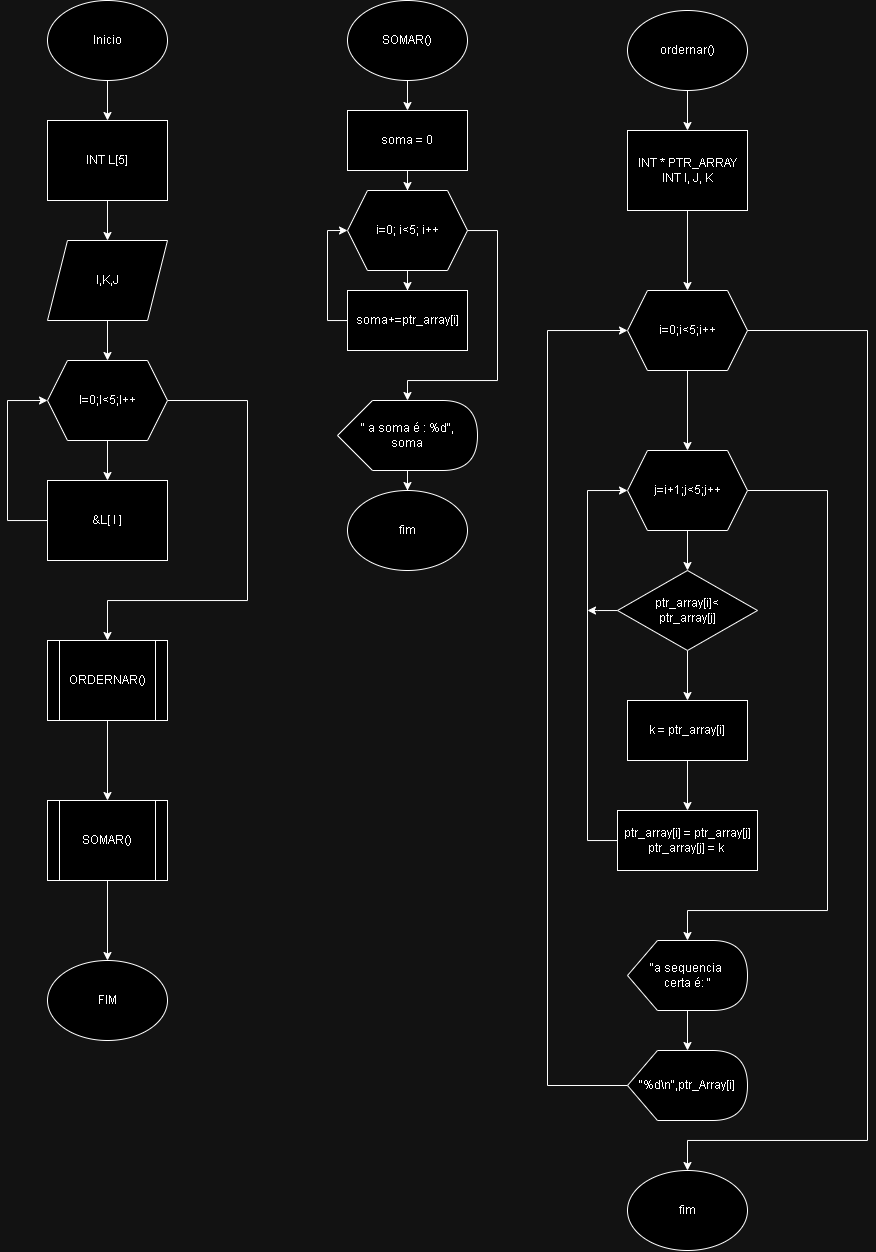

The diagram above was exported from draw.io. Its source (the exported page's mxGraphModel, read from the mxfile embedded in the PNG):
<mxGraphModel dx="1150" dy="637" grid="1" gridSize="10" guides="1" tooltips="1" connect="1" arrows="1" fold="1" page="1" pageScale="1" pageWidth="900" pageHeight="1600" math="0" shadow="0">
  <root>
    <mxCell id="0" />
    <mxCell id="1" parent="0" />
    <mxCell id="56VzzrKWPN-8flBkY-WK-4" value="" style="edgeStyle=orthogonalEdgeStyle;rounded=0;orthogonalLoop=1;jettySize=auto;html=1;" edge="1" parent="1" source="56VzzrKWPN-8flBkY-WK-2" target="56VzzrKWPN-8flBkY-WK-3">
      <mxGeometry relative="1" as="geometry" />
    </mxCell>
    <mxCell id="56VzzrKWPN-8flBkY-WK-2" value="Inicio" style="ellipse;whiteSpace=wrap;html=1;" vertex="1" parent="1">
      <mxGeometry x="60" y="30" width="120" height="80" as="geometry" />
    </mxCell>
    <mxCell id="56VzzrKWPN-8flBkY-WK-6" value="" style="edgeStyle=orthogonalEdgeStyle;rounded=0;orthogonalLoop=1;jettySize=auto;html=1;" edge="1" parent="1" source="56VzzrKWPN-8flBkY-WK-3" target="56VzzrKWPN-8flBkY-WK-5">
      <mxGeometry relative="1" as="geometry" />
    </mxCell>
    <mxCell id="56VzzrKWPN-8flBkY-WK-3" value="INT L[5]" style="whiteSpace=wrap;html=1;" vertex="1" parent="1">
      <mxGeometry x="60" y="150" width="120" height="80" as="geometry" />
    </mxCell>
    <mxCell id="56VzzrKWPN-8flBkY-WK-10" value="" style="edgeStyle=orthogonalEdgeStyle;rounded=0;orthogonalLoop=1;jettySize=auto;html=1;" edge="1" parent="1" source="56VzzrKWPN-8flBkY-WK-5" target="56VzzrKWPN-8flBkY-WK-9">
      <mxGeometry relative="1" as="geometry" />
    </mxCell>
    <mxCell id="56VzzrKWPN-8flBkY-WK-5" value="I,K,J" style="shape=parallelogram;perimeter=parallelogramPerimeter;whiteSpace=wrap;html=1;fixedSize=1;" vertex="1" parent="1">
      <mxGeometry x="60" y="270" width="120" height="80" as="geometry" />
    </mxCell>
    <mxCell id="56VzzrKWPN-8flBkY-WK-16" value="" style="edgeStyle=orthogonalEdgeStyle;rounded=0;orthogonalLoop=1;jettySize=auto;html=1;" edge="1" parent="1" source="56VzzrKWPN-8flBkY-WK-7" target="56VzzrKWPN-8flBkY-WK-15">
      <mxGeometry relative="1" as="geometry" />
    </mxCell>
    <mxCell id="56VzzrKWPN-8flBkY-WK-7" value="ORDERNAR()" style="shape=process;whiteSpace=wrap;html=1;backgroundOutline=1;" vertex="1" parent="1">
      <mxGeometry x="60" y="670" width="120" height="80" as="geometry" />
    </mxCell>
    <mxCell id="56VzzrKWPN-8flBkY-WK-12" value="" style="edgeStyle=orthogonalEdgeStyle;rounded=0;orthogonalLoop=1;jettySize=auto;html=1;" edge="1" parent="1" source="56VzzrKWPN-8flBkY-WK-9" target="56VzzrKWPN-8flBkY-WK-11">
      <mxGeometry relative="1" as="geometry" />
    </mxCell>
    <mxCell id="56VzzrKWPN-8flBkY-WK-13" style="edgeStyle=orthogonalEdgeStyle;rounded=0;orthogonalLoop=1;jettySize=auto;html=1;exitX=1;exitY=0.5;exitDx=0;exitDy=0;" edge="1" parent="1" source="56VzzrKWPN-8flBkY-WK-9" target="56VzzrKWPN-8flBkY-WK-7">
      <mxGeometry relative="1" as="geometry">
        <Array as="points">
          <mxPoint x="260" y="430" />
          <mxPoint x="260" y="630" />
          <mxPoint x="120" y="630" />
        </Array>
      </mxGeometry>
    </mxCell>
    <mxCell id="56VzzrKWPN-8flBkY-WK-9" value="I=0;I&amp;lt;5;I++" style="shape=hexagon;perimeter=hexagonPerimeter2;whiteSpace=wrap;html=1;fixedSize=1;" vertex="1" parent="1">
      <mxGeometry x="60" y="390" width="120" height="80" as="geometry" />
    </mxCell>
    <mxCell id="56VzzrKWPN-8flBkY-WK-14" style="edgeStyle=orthogonalEdgeStyle;rounded=0;orthogonalLoop=1;jettySize=auto;html=1;entryX=0;entryY=0.5;entryDx=0;entryDy=0;" edge="1" parent="1" source="56VzzrKWPN-8flBkY-WK-11" target="56VzzrKWPN-8flBkY-WK-9">
      <mxGeometry relative="1" as="geometry">
        <Array as="points">
          <mxPoint x="20" y="550" />
          <mxPoint x="20" y="430" />
        </Array>
      </mxGeometry>
    </mxCell>
    <mxCell id="56VzzrKWPN-8flBkY-WK-11" value="&amp;amp;L[ I ]" style="whiteSpace=wrap;html=1;" vertex="1" parent="1">
      <mxGeometry x="60" y="510" width="120" height="80" as="geometry" />
    </mxCell>
    <mxCell id="56VzzrKWPN-8flBkY-WK-18" value="" style="edgeStyle=orthogonalEdgeStyle;rounded=0;orthogonalLoop=1;jettySize=auto;html=1;" edge="1" parent="1" source="56VzzrKWPN-8flBkY-WK-15" target="56VzzrKWPN-8flBkY-WK-17">
      <mxGeometry relative="1" as="geometry" />
    </mxCell>
    <mxCell id="56VzzrKWPN-8flBkY-WK-15" value="SOMAR()" style="shape=process;whiteSpace=wrap;html=1;backgroundOutline=1;" vertex="1" parent="1">
      <mxGeometry x="60" y="830" width="120" height="80" as="geometry" />
    </mxCell>
    <mxCell id="56VzzrKWPN-8flBkY-WK-17" value="FIM" style="ellipse;whiteSpace=wrap;html=1;" vertex="1" parent="1">
      <mxGeometry x="60" y="990" width="120" height="80" as="geometry" />
    </mxCell>
    <mxCell id="56VzzrKWPN-8flBkY-WK-21" value="" style="edgeStyle=orthogonalEdgeStyle;rounded=0;orthogonalLoop=1;jettySize=auto;html=1;" edge="1" parent="1" source="56VzzrKWPN-8flBkY-WK-19" target="56VzzrKWPN-8flBkY-WK-20">
      <mxGeometry relative="1" as="geometry" />
    </mxCell>
    <mxCell id="56VzzrKWPN-8flBkY-WK-19" value="ordernar()" style="ellipse;whiteSpace=wrap;html=1;" vertex="1" parent="1">
      <mxGeometry x="640" y="40" width="120" height="80" as="geometry" />
    </mxCell>
    <mxCell id="56VzzrKWPN-8flBkY-WK-24" value="" style="edgeStyle=orthogonalEdgeStyle;rounded=0;orthogonalLoop=1;jettySize=auto;html=1;" edge="1" parent="1" source="56VzzrKWPN-8flBkY-WK-20" target="56VzzrKWPN-8flBkY-WK-23">
      <mxGeometry relative="1" as="geometry" />
    </mxCell>
    <mxCell id="56VzzrKWPN-8flBkY-WK-20" value="INT * PTR_ARRAY&lt;div&gt;INT I, J, K&lt;/div&gt;" style="whiteSpace=wrap;html=1;" vertex="1" parent="1">
      <mxGeometry x="640" y="160" width="120" height="80" as="geometry" />
    </mxCell>
    <mxCell id="56VzzrKWPN-8flBkY-WK-26" value="" style="edgeStyle=orthogonalEdgeStyle;rounded=0;orthogonalLoop=1;jettySize=auto;html=1;" edge="1" parent="1" source="56VzzrKWPN-8flBkY-WK-23" target="56VzzrKWPN-8flBkY-WK-25">
      <mxGeometry relative="1" as="geometry" />
    </mxCell>
    <mxCell id="56VzzrKWPN-8flBkY-WK-23" value="i=0;i&amp;lt;5;i++" style="shape=hexagon;perimeter=hexagonPerimeter2;whiteSpace=wrap;html=1;fixedSize=1;" vertex="1" parent="1">
      <mxGeometry x="640" y="320" width="120" height="80" as="geometry" />
    </mxCell>
    <mxCell id="56VzzrKWPN-8flBkY-WK-28" value="" style="edgeStyle=orthogonalEdgeStyle;rounded=0;orthogonalLoop=1;jettySize=auto;html=1;" edge="1" parent="1" source="56VzzrKWPN-8flBkY-WK-25" target="56VzzrKWPN-8flBkY-WK-27">
      <mxGeometry relative="1" as="geometry" />
    </mxCell>
    <mxCell id="56VzzrKWPN-8flBkY-WK-33" style="edgeStyle=orthogonalEdgeStyle;rounded=0;orthogonalLoop=1;jettySize=auto;html=1;exitX=1;exitY=0.5;exitDx=0;exitDy=0;" edge="1" parent="1" source="56VzzrKWPN-8flBkY-WK-25" target="56VzzrKWPN-8flBkY-WK-34">
      <mxGeometry relative="1" as="geometry">
        <mxPoint x="710" y="960" as="targetPoint" />
        <Array as="points">
          <mxPoint x="840" y="520" />
          <mxPoint x="840" y="940" />
        </Array>
      </mxGeometry>
    </mxCell>
    <mxCell id="56VzzrKWPN-8flBkY-WK-25" value="j=i+1;j&amp;lt;5;j++" style="shape=hexagon;perimeter=hexagonPerimeter2;whiteSpace=wrap;html=1;fixedSize=1;" vertex="1" parent="1">
      <mxGeometry x="640" y="480" width="120" height="80" as="geometry" />
    </mxCell>
    <mxCell id="56VzzrKWPN-8flBkY-WK-30" value="" style="edgeStyle=orthogonalEdgeStyle;rounded=0;orthogonalLoop=1;jettySize=auto;html=1;" edge="1" parent="1" source="56VzzrKWPN-8flBkY-WK-27" target="56VzzrKWPN-8flBkY-WK-29">
      <mxGeometry relative="1" as="geometry" />
    </mxCell>
    <mxCell id="56VzzrKWPN-8flBkY-WK-41" style="edgeStyle=orthogonalEdgeStyle;rounded=0;orthogonalLoop=1;jettySize=auto;html=1;" edge="1" parent="1" source="56VzzrKWPN-8flBkY-WK-27">
      <mxGeometry relative="1" as="geometry">
        <mxPoint x="600" y="640" as="targetPoint" />
      </mxGeometry>
    </mxCell>
    <mxCell id="56VzzrKWPN-8flBkY-WK-27" value="ptr_array[i]&amp;lt;&lt;div&gt;ptr_array[j]&lt;/div&gt;" style="rhombus;whiteSpace=wrap;html=1;" vertex="1" parent="1">
      <mxGeometry x="630" y="600" width="140" height="80" as="geometry" />
    </mxCell>
    <mxCell id="56VzzrKWPN-8flBkY-WK-32" value="" style="edgeStyle=orthogonalEdgeStyle;rounded=0;orthogonalLoop=1;jettySize=auto;html=1;" edge="1" parent="1" source="56VzzrKWPN-8flBkY-WK-29" target="56VzzrKWPN-8flBkY-WK-31">
      <mxGeometry relative="1" as="geometry" />
    </mxCell>
    <mxCell id="56VzzrKWPN-8flBkY-WK-29" value="k = ptr_array[i]" style="whiteSpace=wrap;html=1;" vertex="1" parent="1">
      <mxGeometry x="640" y="730" width="120" height="60" as="geometry" />
    </mxCell>
    <mxCell id="56VzzrKWPN-8flBkY-WK-38" style="edgeStyle=orthogonalEdgeStyle;rounded=0;orthogonalLoop=1;jettySize=auto;html=1;entryX=0;entryY=0.5;entryDx=0;entryDy=0;" edge="1" parent="1" source="56VzzrKWPN-8flBkY-WK-31" target="56VzzrKWPN-8flBkY-WK-25">
      <mxGeometry relative="1" as="geometry">
        <Array as="points">
          <mxPoint x="600" y="870" />
          <mxPoint x="600" y="520" />
        </Array>
      </mxGeometry>
    </mxCell>
    <mxCell id="56VzzrKWPN-8flBkY-WK-31" value="ptr_array[i] =&amp;nbsp;&lt;span style=&quot;background-color: initial;&quot;&gt;ptr_array[j]&lt;/span&gt;&lt;div&gt;&lt;span style=&quot;background-color: initial;&quot;&gt;ptr_array[j] = k&amp;nbsp;&lt;/span&gt;&lt;/div&gt;" style="whiteSpace=wrap;html=1;" vertex="1" parent="1">
      <mxGeometry x="630" y="840" width="140" height="60" as="geometry" />
    </mxCell>
    <mxCell id="56VzzrKWPN-8flBkY-WK-36" value="" style="edgeStyle=orthogonalEdgeStyle;rounded=0;orthogonalLoop=1;jettySize=auto;html=1;" edge="1" parent="1" source="56VzzrKWPN-8flBkY-WK-34" target="56VzzrKWPN-8flBkY-WK-35">
      <mxGeometry relative="1" as="geometry" />
    </mxCell>
    <mxCell id="56VzzrKWPN-8flBkY-WK-34" value="&quot;a sequencia&amp;nbsp;&lt;div&gt;certa é: &quot;&lt;/div&gt;" style="shape=display;whiteSpace=wrap;html=1;" vertex="1" parent="1">
      <mxGeometry x="640" y="970" width="120" height="70" as="geometry" />
    </mxCell>
    <mxCell id="56VzzrKWPN-8flBkY-WK-37" style="edgeStyle=orthogonalEdgeStyle;rounded=0;orthogonalLoop=1;jettySize=auto;html=1;entryX=0;entryY=0.5;entryDx=0;entryDy=0;" edge="1" parent="1" source="56VzzrKWPN-8flBkY-WK-35" target="56VzzrKWPN-8flBkY-WK-23">
      <mxGeometry relative="1" as="geometry">
        <Array as="points">
          <mxPoint x="560" y="1115" />
          <mxPoint x="560" y="360" />
        </Array>
      </mxGeometry>
    </mxCell>
    <mxCell id="56VzzrKWPN-8flBkY-WK-40" value="" style="edgeStyle=orthogonalEdgeStyle;rounded=0;orthogonalLoop=1;jettySize=auto;html=1;exitX=1;exitY=0.5;exitDx=0;exitDy=0;" edge="1" parent="1" source="56VzzrKWPN-8flBkY-WK-23" target="56VzzrKWPN-8flBkY-WK-39">
      <mxGeometry relative="1" as="geometry">
        <mxPoint x="800" y="1180" as="sourcePoint" />
        <Array as="points">
          <mxPoint x="880" y="360" />
          <mxPoint x="880" y="1170" />
          <mxPoint x="700" y="1170" />
        </Array>
      </mxGeometry>
    </mxCell>
    <mxCell id="56VzzrKWPN-8flBkY-WK-35" value="&quot;%d\n&quot;,ptr_Array[i]" style="shape=display;whiteSpace=wrap;html=1;" vertex="1" parent="1">
      <mxGeometry x="640" y="1080" width="120" height="70" as="geometry" />
    </mxCell>
    <mxCell id="56VzzrKWPN-8flBkY-WK-39" value="fim" style="ellipse;whiteSpace=wrap;html=1;" vertex="1" parent="1">
      <mxGeometry x="640" y="1200" width="120" height="80" as="geometry" />
    </mxCell>
    <mxCell id="56VzzrKWPN-8flBkY-WK-44" value="" style="edgeStyle=orthogonalEdgeStyle;rounded=0;orthogonalLoop=1;jettySize=auto;html=1;" edge="1" parent="1" source="56VzzrKWPN-8flBkY-WK-42" target="56VzzrKWPN-8flBkY-WK-43">
      <mxGeometry relative="1" as="geometry" />
    </mxCell>
    <mxCell id="56VzzrKWPN-8flBkY-WK-42" value="SOMAR()" style="ellipse;whiteSpace=wrap;html=1;" vertex="1" parent="1">
      <mxGeometry x="360" y="30" width="120" height="80" as="geometry" />
    </mxCell>
    <mxCell id="56VzzrKWPN-8flBkY-WK-54" value="" style="edgeStyle=orthogonalEdgeStyle;rounded=0;orthogonalLoop=1;jettySize=auto;html=1;" edge="1" parent="1" source="56VzzrKWPN-8flBkY-WK-43" target="56VzzrKWPN-8flBkY-WK-53">
      <mxGeometry relative="1" as="geometry" />
    </mxCell>
    <mxCell id="56VzzrKWPN-8flBkY-WK-43" value="soma = 0" style="whiteSpace=wrap;html=1;" vertex="1" parent="1">
      <mxGeometry x="360" y="140" width="120" height="60" as="geometry" />
    </mxCell>
    <mxCell id="56VzzrKWPN-8flBkY-WK-56" style="edgeStyle=orthogonalEdgeStyle;rounded=0;orthogonalLoop=1;jettySize=auto;html=1;entryX=0;entryY=0.5;entryDx=0;entryDy=0;" edge="1" parent="1" source="56VzzrKWPN-8flBkY-WK-45" target="56VzzrKWPN-8flBkY-WK-53">
      <mxGeometry relative="1" as="geometry">
        <Array as="points">
          <mxPoint x="340" y="350" />
          <mxPoint x="340" y="260" />
        </Array>
      </mxGeometry>
    </mxCell>
    <mxCell id="56VzzrKWPN-8flBkY-WK-45" value="soma+=ptr_array[i]" style="whiteSpace=wrap;html=1;" vertex="1" parent="1">
      <mxGeometry x="360" y="320" width="120" height="60" as="geometry" />
    </mxCell>
    <mxCell id="56VzzrKWPN-8flBkY-WK-50" value="" style="edgeStyle=orthogonalEdgeStyle;rounded=0;orthogonalLoop=1;jettySize=auto;html=1;" edge="1" parent="1" source="56VzzrKWPN-8flBkY-WK-47" target="56VzzrKWPN-8flBkY-WK-49">
      <mxGeometry relative="1" as="geometry" />
    </mxCell>
    <mxCell id="56VzzrKWPN-8flBkY-WK-47" value="&quot; a soma é : %d&lt;span style=&quot;background-color: initial;&quot;&gt;&quot;,&lt;/span&gt;&lt;div&gt;&lt;span style=&quot;background-color: initial;&quot;&gt;soma&lt;/span&gt;&lt;/div&gt;" style="shape=display;whiteSpace=wrap;html=1;" vertex="1" parent="1">
      <mxGeometry x="350" y="430" width="140" height="70" as="geometry" />
    </mxCell>
    <mxCell id="56VzzrKWPN-8flBkY-WK-49" value="fim" style="ellipse;whiteSpace=wrap;html=1;" vertex="1" parent="1">
      <mxGeometry x="360" y="520" width="120" height="80" as="geometry" />
    </mxCell>
    <mxCell id="56VzzrKWPN-8flBkY-WK-55" value="" style="edgeStyle=orthogonalEdgeStyle;rounded=0;orthogonalLoop=1;jettySize=auto;html=1;" edge="1" parent="1" source="56VzzrKWPN-8flBkY-WK-53" target="56VzzrKWPN-8flBkY-WK-45">
      <mxGeometry relative="1" as="geometry" />
    </mxCell>
    <mxCell id="56VzzrKWPN-8flBkY-WK-53" value="i=0; i&amp;lt;5; i++" style="shape=hexagon;perimeter=hexagonPerimeter2;whiteSpace=wrap;html=1;fixedSize=1;" vertex="1" parent="1">
      <mxGeometry x="360" y="220" width="120" height="80" as="geometry" />
    </mxCell>
    <mxCell id="56VzzrKWPN-8flBkY-WK-57" style="edgeStyle=orthogonalEdgeStyle;rounded=0;orthogonalLoop=1;jettySize=auto;html=1;entryX=0;entryY=0;entryDx=70;entryDy=0;entryPerimeter=0;" edge="1" parent="1" source="56VzzrKWPN-8flBkY-WK-53" target="56VzzrKWPN-8flBkY-WK-47">
      <mxGeometry relative="1" as="geometry">
        <Array as="points">
          <mxPoint x="510" y="260" />
          <mxPoint x="510" y="410" />
          <mxPoint x="420" y="410" />
        </Array>
      </mxGeometry>
    </mxCell>
  </root>
</mxGraphModel>